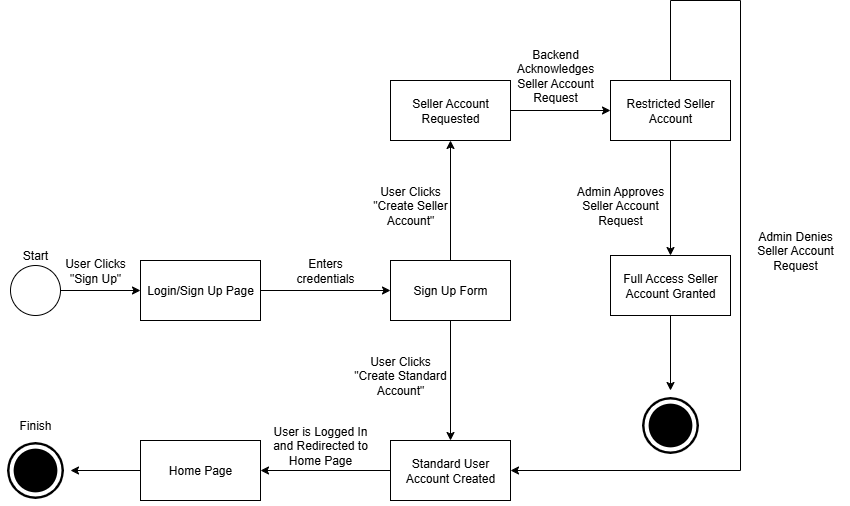

The diagram above was exported from draw.io. Its source (the exported page's mxGraphModel, read from the mxfile embedded in the PNG):
<mxGraphModel dx="576" dy="743" grid="1" gridSize="10" guides="1" tooltips="1" connect="1" arrows="1" fold="1" page="1" pageScale="1" pageWidth="850" pageHeight="1100" math="0" shadow="0">
  <root>
    <mxCell id="0" />
    <mxCell id="1" parent="0" />
    <mxCell id="rxWHgNbgs79_KU53wzL6-1" value="" style="ellipse;whiteSpace=wrap;html=1;aspect=fixed;" parent="1" vertex="1">
      <mxGeometry x="860" y="425" width="50" height="50" as="geometry" />
    </mxCell>
    <mxCell id="rxWHgNbgs79_KU53wzL6-2" value="Login/Sign Up Page" style="rounded=0;whiteSpace=wrap;html=1;" parent="1" vertex="1">
      <mxGeometry x="990" y="420" width="120" height="60" as="geometry" />
    </mxCell>
    <mxCell id="rxWHgNbgs79_KU53wzL6-3" value="" style="endArrow=classic;html=1;rounded=0;entryX=0;entryY=0.5;entryDx=0;entryDy=0;exitX=1;exitY=0.5;exitDx=0;exitDy=0;" parent="1" source="rxWHgNbgs79_KU53wzL6-1" target="rxWHgNbgs79_KU53wzL6-2" edge="1">
      <mxGeometry width="50" height="50" relative="1" as="geometry">
        <mxPoint x="1090" y="520" as="sourcePoint" />
        <mxPoint x="1140" y="470" as="targetPoint" />
      </mxGeometry>
    </mxCell>
    <mxCell id="rxWHgNbgs79_KU53wzL6-4" value="Start" style="text;html=1;align=center;verticalAlign=middle;whiteSpace=wrap;rounded=0;" parent="1" vertex="1">
      <mxGeometry x="855" y="400" width="60" height="30" as="geometry" />
    </mxCell>
    <mxCell id="rxWHgNbgs79_KU53wzL6-5" value="Sign Up Form" style="rounded=0;whiteSpace=wrap;html=1;" parent="1" vertex="1">
      <mxGeometry x="1240" y="420" width="120" height="60" as="geometry" />
    </mxCell>
    <mxCell id="rxWHgNbgs79_KU53wzL6-6" value="" style="endArrow=classic;html=1;rounded=0;exitX=1;exitY=0.5;exitDx=0;exitDy=0;entryX=0;entryY=0.5;entryDx=0;entryDy=0;" parent="1" source="rxWHgNbgs79_KU53wzL6-2" target="rxWHgNbgs79_KU53wzL6-5" edge="1">
      <mxGeometry width="50" height="50" relative="1" as="geometry">
        <mxPoint x="1090" y="520" as="sourcePoint" />
        <mxPoint x="1140" y="470" as="targetPoint" />
      </mxGeometry>
    </mxCell>
    <mxCell id="rxWHgNbgs79_KU53wzL6-7" value="User Clicks &quot;Sign Up&quot;" style="text;html=1;align=center;verticalAlign=middle;whiteSpace=wrap;rounded=0;" parent="1" vertex="1">
      <mxGeometry x="900" y="415" width="90" height="30" as="geometry" />
    </mxCell>
    <mxCell id="rxWHgNbgs79_KU53wzL6-8" value="Seller Account Requested" style="rounded=0;whiteSpace=wrap;html=1;" parent="1" vertex="1">
      <mxGeometry x="1240" y="240" width="120" height="60" as="geometry" />
    </mxCell>
    <mxCell id="rxWHgNbgs79_KU53wzL6-9" value="Standard User Account Created" style="rounded=0;whiteSpace=wrap;html=1;" parent="1" vertex="1">
      <mxGeometry x="1240" y="600" width="120" height="60" as="geometry" />
    </mxCell>
    <mxCell id="rxWHgNbgs79_KU53wzL6-10" value="" style="endArrow=classic;html=1;rounded=0;entryX=0.5;entryY=1;entryDx=0;entryDy=0;exitX=0.5;exitY=0;exitDx=0;exitDy=0;" parent="1" source="rxWHgNbgs79_KU53wzL6-5" target="rxWHgNbgs79_KU53wzL6-8" edge="1">
      <mxGeometry width="50" height="50" relative="1" as="geometry">
        <mxPoint x="1090" y="520" as="sourcePoint" />
        <mxPoint x="1140" y="470" as="targetPoint" />
      </mxGeometry>
    </mxCell>
    <mxCell id="rxWHgNbgs79_KU53wzL6-11" value="" style="endArrow=classic;html=1;rounded=0;entryX=0.5;entryY=0;entryDx=0;entryDy=0;exitX=0.5;exitY=1;exitDx=0;exitDy=0;" parent="1" source="rxWHgNbgs79_KU53wzL6-5" target="rxWHgNbgs79_KU53wzL6-9" edge="1">
      <mxGeometry width="50" height="50" relative="1" as="geometry">
        <mxPoint x="1090" y="520" as="sourcePoint" />
        <mxPoint x="1140" y="470" as="targetPoint" />
      </mxGeometry>
    </mxCell>
    <mxCell id="rxWHgNbgs79_KU53wzL6-12" value="User Clicks &quot;Create Seller Account&quot;" style="text;html=1;align=center;verticalAlign=middle;whiteSpace=wrap;rounded=0;" parent="1" vertex="1">
      <mxGeometry x="1210" y="350" width="100" height="30" as="geometry" />
    </mxCell>
    <mxCell id="rxWHgNbgs79_KU53wzL6-13" value="User Clicks &quot;Create Standard Account&quot;" style="text;html=1;align=center;verticalAlign=middle;whiteSpace=wrap;rounded=0;" parent="1" vertex="1">
      <mxGeometry x="1200" y="520" width="100" height="30" as="geometry" />
    </mxCell>
    <mxCell id="rxWHgNbgs79_KU53wzL6-14" value="Restricted Seller Account" style="rounded=0;whiteSpace=wrap;html=1;" parent="1" vertex="1">
      <mxGeometry x="1460" y="240" width="120" height="60" as="geometry" />
    </mxCell>
    <mxCell id="rxWHgNbgs79_KU53wzL6-16" value="Backend Acknowledges Seller Account Request" style="text;html=1;align=center;verticalAlign=middle;whiteSpace=wrap;rounded=0;" parent="1" vertex="1">
      <mxGeometry x="1350" y="220" width="110" height="30" as="geometry" />
    </mxCell>
    <mxCell id="rxWHgNbgs79_KU53wzL6-18" value="" style="endArrow=classic;html=1;rounded=0;entryX=0;entryY=0.5;entryDx=0;entryDy=0;exitX=1;exitY=0.5;exitDx=0;exitDy=0;" parent="1" source="rxWHgNbgs79_KU53wzL6-8" target="rxWHgNbgs79_KU53wzL6-14" edge="1">
      <mxGeometry width="50" height="50" relative="1" as="geometry">
        <mxPoint x="1090" y="520" as="sourcePoint" />
        <mxPoint x="1140" y="470" as="targetPoint" />
      </mxGeometry>
    </mxCell>
    <mxCell id="rxWHgNbgs79_KU53wzL6-19" value="Full Access Seller Account Granted" style="rounded=0;whiteSpace=wrap;html=1;" parent="1" vertex="1">
      <mxGeometry x="1460" y="415" width="120" height="60" as="geometry" />
    </mxCell>
    <mxCell id="rxWHgNbgs79_KU53wzL6-22" value="" style="endArrow=classic;html=1;rounded=0;entryX=0.5;entryY=0;entryDx=0;entryDy=0;exitX=0.5;exitY=1;exitDx=0;exitDy=0;" parent="1" source="rxWHgNbgs79_KU53wzL6-14" target="rxWHgNbgs79_KU53wzL6-19" edge="1">
      <mxGeometry width="50" height="50" relative="1" as="geometry">
        <mxPoint x="1090" y="520" as="sourcePoint" />
        <mxPoint x="1140" y="470" as="targetPoint" />
      </mxGeometry>
    </mxCell>
    <mxCell id="rxWHgNbgs79_KU53wzL6-23" value="Admin Approves Seller Account Request" style="text;html=1;align=center;verticalAlign=middle;whiteSpace=wrap;rounded=0;" parent="1" vertex="1">
      <mxGeometry x="1420" y="350" width="100" height="30" as="geometry" />
    </mxCell>
    <mxCell id="rxWHgNbgs79_KU53wzL6-24" value="" style="endArrow=none;html=1;rounded=0;entryX=0.5;entryY=0;entryDx=0;entryDy=0;" parent="1" target="rxWHgNbgs79_KU53wzL6-14" edge="1">
      <mxGeometry width="50" height="50" relative="1" as="geometry">
        <mxPoint x="1520" y="160" as="sourcePoint" />
        <mxPoint x="1140" y="470" as="targetPoint" />
      </mxGeometry>
    </mxCell>
    <mxCell id="rxWHgNbgs79_KU53wzL6-25" value="" style="endArrow=none;html=1;rounded=0;" parent="1" edge="1">
      <mxGeometry width="50" height="50" relative="1" as="geometry">
        <mxPoint x="1590" y="160" as="sourcePoint" />
        <mxPoint x="1520" y="160" as="targetPoint" />
      </mxGeometry>
    </mxCell>
    <mxCell id="rxWHgNbgs79_KU53wzL6-26" value="" style="endArrow=none;html=1;rounded=0;" parent="1" edge="1">
      <mxGeometry width="50" height="50" relative="1" as="geometry">
        <mxPoint x="1590" y="630" as="sourcePoint" />
        <mxPoint x="1590" y="160" as="targetPoint" />
      </mxGeometry>
    </mxCell>
    <mxCell id="rxWHgNbgs79_KU53wzL6-27" value="" style="endArrow=classic;html=1;rounded=0;entryX=1;entryY=0.5;entryDx=0;entryDy=0;" parent="1" target="rxWHgNbgs79_KU53wzL6-9" edge="1">
      <mxGeometry width="50" height="50" relative="1" as="geometry">
        <mxPoint x="1590" y="630" as="sourcePoint" />
        <mxPoint x="1140" y="470" as="targetPoint" />
      </mxGeometry>
    </mxCell>
    <mxCell id="rxWHgNbgs79_KU53wzL6-28" value="Admin Denies Seller Account Request" style="text;html=1;align=center;verticalAlign=middle;whiteSpace=wrap;rounded=0;" parent="1" vertex="1">
      <mxGeometry x="1590" y="395" width="110" height="30" as="geometry" />
    </mxCell>
    <mxCell id="rxWHgNbgs79_KU53wzL6-29" value="Home Page" style="rounded=0;whiteSpace=wrap;html=1;" parent="1" vertex="1">
      <mxGeometry x="990" y="600" width="120" height="60" as="geometry" />
    </mxCell>
    <mxCell id="rxWHgNbgs79_KU53wzL6-30" value="" style="endArrow=classic;html=1;rounded=0;entryX=1;entryY=0.5;entryDx=0;entryDy=0;exitX=0;exitY=0.5;exitDx=0;exitDy=0;" parent="1" source="rxWHgNbgs79_KU53wzL6-9" target="rxWHgNbgs79_KU53wzL6-29" edge="1">
      <mxGeometry width="50" height="50" relative="1" as="geometry">
        <mxPoint x="1090" y="520" as="sourcePoint" />
        <mxPoint x="1140" y="470" as="targetPoint" />
      </mxGeometry>
    </mxCell>
    <mxCell id="rxWHgNbgs79_KU53wzL6-31" value="User is Logged In and Redirected to Home Page" style="text;html=1;align=center;verticalAlign=middle;whiteSpace=wrap;rounded=0;" parent="1" vertex="1">
      <mxGeometry x="1120" y="590" width="100" height="30" as="geometry" />
    </mxCell>
    <mxCell id="rxWHgNbgs79_KU53wzL6-34" value="Finish" style="text;html=1;align=center;verticalAlign=middle;whiteSpace=wrap;rounded=0;" parent="1" vertex="1">
      <mxGeometry x="855" y="570" width="60" height="30" as="geometry" />
    </mxCell>
    <mxCell id="p-jvsCuT79zEJ32WIcUX-1" value="Enters credentials" style="text;html=1;align=center;verticalAlign=middle;whiteSpace=wrap;rounded=0;" parent="1" vertex="1">
      <mxGeometry x="1130" y="415" width="90" height="30" as="geometry" />
    </mxCell>
    <mxCell id="p-jvsCuT79zEJ32WIcUX-2" value="" style="endArrow=classic;html=1;rounded=0;entryX=1;entryY=0.5;entryDx=0;entryDy=0;exitX=0;exitY=0.5;exitDx=0;exitDy=0;" parent="1" source="rxWHgNbgs79_KU53wzL6-29" target="rxWHgNbgs79_KU53wzL6-32" edge="1">
      <mxGeometry width="50" height="50" relative="1" as="geometry">
        <mxPoint x="960" y="630" as="sourcePoint" />
        <mxPoint x="770" y="630" as="targetPoint" />
      </mxGeometry>
    </mxCell>
    <mxCell id="rxWHgNbgs79_KU53wzL6-32" value="" style="shape=image;html=1;verticalAlign=top;verticalLabelPosition=bottom;labelBackgroundColor=#ffffff;imageAspect=0;aspect=fixed;image=https://icons.diagrams.net/icon-cache1/Ionicons-2627/icon-ios7-circle-filled-1214.svg" parent="1" vertex="1">
      <mxGeometry x="850" y="595" width="70" height="70" as="geometry" />
    </mxCell>
    <mxCell id="jaAokjm21IV7Jwy4XhT3-2" value="" style="shape=image;html=1;verticalAlign=top;verticalLabelPosition=bottom;labelBackgroundColor=#ffffff;imageAspect=0;aspect=fixed;image=https://icons.diagrams.net/icon-cache1/Ionicons-2627/icon-ios7-circle-filled-1214.svg" parent="1" vertex="1">
      <mxGeometry x="1485" y="550" width="70" height="70" as="geometry" />
    </mxCell>
    <mxCell id="jaAokjm21IV7Jwy4XhT3-4" value="" style="endArrow=classic;html=1;rounded=0;exitX=0.5;exitY=1;exitDx=0;exitDy=0;" parent="1" source="rxWHgNbgs79_KU53wzL6-19" target="jaAokjm21IV7Jwy4XhT3-2" edge="1">
      <mxGeometry width="50" height="50" relative="1" as="geometry">
        <mxPoint x="1250" y="410" as="sourcePoint" />
        <mxPoint x="1570" y="520" as="targetPoint" />
      </mxGeometry>
    </mxCell>
  </root>
</mxGraphModel>